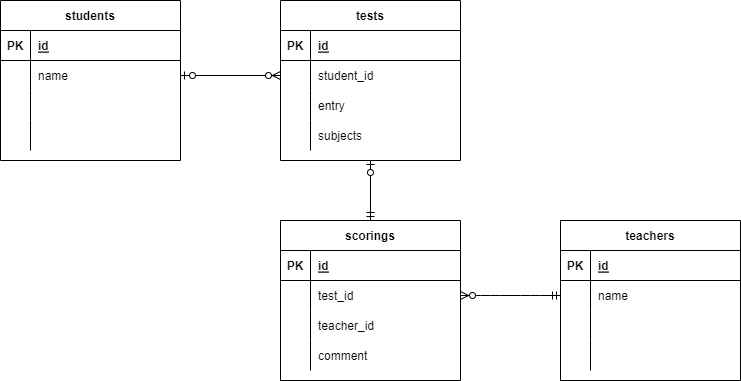

The diagram above was exported from draw.io. Its source (the exported page's mxGraphModel, read from the mxfile embedded in the PNG):
<mxGraphModel dx="1374" dy="790" grid="1" gridSize="10" guides="1" tooltips="1" connect="1" arrows="1" fold="1" page="1" pageScale="1" pageWidth="827" pageHeight="1169" math="0" shadow="0">
  <root>
    <mxCell id="ZVy-J2Q57zRLpDIRLENy-0" />
    <mxCell id="ZVy-J2Q57zRLpDIRLENy-1" parent="ZVy-J2Q57zRLpDIRLENy-0" />
    <mxCell id="RgbloeOfPL4LV1ND6TQO-0" value="students" style="shape=table;startSize=30;container=1;collapsible=1;childLayout=tableLayout;fixedRows=1;rowLines=0;fontStyle=1;align=center;resizeLast=1;" parent="ZVy-J2Q57zRLpDIRLENy-1" vertex="1">
      <mxGeometry width="180" height="160" as="geometry" />
    </mxCell>
    <mxCell id="RgbloeOfPL4LV1ND6TQO-1" value="" style="shape=partialRectangle;collapsible=0;dropTarget=0;pointerEvents=0;fillColor=none;top=0;left=0;bottom=1;right=0;points=[[0,0.5],[1,0.5]];portConstraint=eastwest;" parent="RgbloeOfPL4LV1ND6TQO-0" vertex="1">
      <mxGeometry y="30" width="180" height="30" as="geometry" />
    </mxCell>
    <mxCell id="RgbloeOfPL4LV1ND6TQO-2" value="PK" style="shape=partialRectangle;connectable=0;fillColor=none;top=0;left=0;bottom=0;right=0;fontStyle=1;overflow=hidden;" parent="RgbloeOfPL4LV1ND6TQO-1" vertex="1">
      <mxGeometry width="30" height="30" as="geometry">
        <mxRectangle width="30" height="30" as="alternateBounds" />
      </mxGeometry>
    </mxCell>
    <mxCell id="RgbloeOfPL4LV1ND6TQO-3" value="id" style="shape=partialRectangle;connectable=0;fillColor=none;top=0;left=0;bottom=0;right=0;align=left;spacingLeft=6;fontStyle=5;overflow=hidden;" parent="RgbloeOfPL4LV1ND6TQO-1" vertex="1">
      <mxGeometry x="30" width="150" height="30" as="geometry">
        <mxRectangle width="150" height="30" as="alternateBounds" />
      </mxGeometry>
    </mxCell>
    <mxCell id="RgbloeOfPL4LV1ND6TQO-4" value="" style="shape=partialRectangle;collapsible=0;dropTarget=0;pointerEvents=0;fillColor=none;top=0;left=0;bottom=0;right=0;points=[[0,0.5],[1,0.5]];portConstraint=eastwest;" parent="RgbloeOfPL4LV1ND6TQO-0" vertex="1">
      <mxGeometry y="60" width="180" height="30" as="geometry" />
    </mxCell>
    <mxCell id="RgbloeOfPL4LV1ND6TQO-5" value="" style="shape=partialRectangle;connectable=0;fillColor=none;top=0;left=0;bottom=0;right=0;editable=1;overflow=hidden;" parent="RgbloeOfPL4LV1ND6TQO-4" vertex="1">
      <mxGeometry width="30" height="30" as="geometry">
        <mxRectangle width="30" height="30" as="alternateBounds" />
      </mxGeometry>
    </mxCell>
    <mxCell id="RgbloeOfPL4LV1ND6TQO-6" value="name" style="shape=partialRectangle;connectable=0;fillColor=none;top=0;left=0;bottom=0;right=0;align=left;spacingLeft=6;overflow=hidden;" parent="RgbloeOfPL4LV1ND6TQO-4" vertex="1">
      <mxGeometry x="30" width="150" height="30" as="geometry">
        <mxRectangle width="150" height="30" as="alternateBounds" />
      </mxGeometry>
    </mxCell>
    <mxCell id="RgbloeOfPL4LV1ND6TQO-7" value="" style="shape=partialRectangle;collapsible=0;dropTarget=0;pointerEvents=0;fillColor=none;top=0;left=0;bottom=0;right=0;points=[[0,0.5],[1,0.5]];portConstraint=eastwest;" parent="RgbloeOfPL4LV1ND6TQO-0" vertex="1">
      <mxGeometry y="90" width="180" height="30" as="geometry" />
    </mxCell>
    <mxCell id="RgbloeOfPL4LV1ND6TQO-8" value="" style="shape=partialRectangle;connectable=0;fillColor=none;top=0;left=0;bottom=0;right=0;editable=1;overflow=hidden;" parent="RgbloeOfPL4LV1ND6TQO-7" vertex="1">
      <mxGeometry width="30" height="30" as="geometry">
        <mxRectangle width="30" height="30" as="alternateBounds" />
      </mxGeometry>
    </mxCell>
    <mxCell id="RgbloeOfPL4LV1ND6TQO-9" value="" style="shape=partialRectangle;connectable=0;fillColor=none;top=0;left=0;bottom=0;right=0;align=left;spacingLeft=6;overflow=hidden;" parent="RgbloeOfPL4LV1ND6TQO-7" vertex="1">
      <mxGeometry x="30" width="150" height="30" as="geometry">
        <mxRectangle width="150" height="30" as="alternateBounds" />
      </mxGeometry>
    </mxCell>
    <mxCell id="RgbloeOfPL4LV1ND6TQO-10" value="" style="shape=partialRectangle;collapsible=0;dropTarget=0;pointerEvents=0;fillColor=none;top=0;left=0;bottom=0;right=0;points=[[0,0.5],[1,0.5]];portConstraint=eastwest;" parent="RgbloeOfPL4LV1ND6TQO-0" vertex="1">
      <mxGeometry y="120" width="180" height="30" as="geometry" />
    </mxCell>
    <mxCell id="RgbloeOfPL4LV1ND6TQO-11" value="" style="shape=partialRectangle;connectable=0;fillColor=none;top=0;left=0;bottom=0;right=0;editable=1;overflow=hidden;" parent="RgbloeOfPL4LV1ND6TQO-10" vertex="1">
      <mxGeometry width="30" height="30" as="geometry">
        <mxRectangle width="30" height="30" as="alternateBounds" />
      </mxGeometry>
    </mxCell>
    <mxCell id="RgbloeOfPL4LV1ND6TQO-12" value="" style="shape=partialRectangle;connectable=0;fillColor=none;top=0;left=0;bottom=0;right=0;align=left;spacingLeft=6;overflow=hidden;" parent="RgbloeOfPL4LV1ND6TQO-10" vertex="1">
      <mxGeometry x="30" width="150" height="30" as="geometry">
        <mxRectangle width="150" height="30" as="alternateBounds" />
      </mxGeometry>
    </mxCell>
    <mxCell id="RgbloeOfPL4LV1ND6TQO-13" value="teachers" style="shape=table;startSize=30;container=1;collapsible=1;childLayout=tableLayout;fixedRows=1;rowLines=0;fontStyle=1;align=center;resizeLast=1;" parent="ZVy-J2Q57zRLpDIRLENy-1" vertex="1">
      <mxGeometry x="560" y="220" width="180" height="160" as="geometry" />
    </mxCell>
    <mxCell id="RgbloeOfPL4LV1ND6TQO-14" value="" style="shape=partialRectangle;collapsible=0;dropTarget=0;pointerEvents=0;fillColor=none;top=0;left=0;bottom=1;right=0;points=[[0,0.5],[1,0.5]];portConstraint=eastwest;" parent="RgbloeOfPL4LV1ND6TQO-13" vertex="1">
      <mxGeometry y="30" width="180" height="30" as="geometry" />
    </mxCell>
    <mxCell id="RgbloeOfPL4LV1ND6TQO-15" value="PK" style="shape=partialRectangle;connectable=0;fillColor=none;top=0;left=0;bottom=0;right=0;fontStyle=1;overflow=hidden;" parent="RgbloeOfPL4LV1ND6TQO-14" vertex="1">
      <mxGeometry width="30" height="30" as="geometry">
        <mxRectangle width="30" height="30" as="alternateBounds" />
      </mxGeometry>
    </mxCell>
    <mxCell id="RgbloeOfPL4LV1ND6TQO-16" value="id" style="shape=partialRectangle;connectable=0;fillColor=none;top=0;left=0;bottom=0;right=0;align=left;spacingLeft=6;fontStyle=5;overflow=hidden;" parent="RgbloeOfPL4LV1ND6TQO-14" vertex="1">
      <mxGeometry x="30" width="150" height="30" as="geometry">
        <mxRectangle width="150" height="30" as="alternateBounds" />
      </mxGeometry>
    </mxCell>
    <mxCell id="RgbloeOfPL4LV1ND6TQO-17" value="" style="shape=partialRectangle;collapsible=0;dropTarget=0;pointerEvents=0;fillColor=none;top=0;left=0;bottom=0;right=0;points=[[0,0.5],[1,0.5]];portConstraint=eastwest;" parent="RgbloeOfPL4LV1ND6TQO-13" vertex="1">
      <mxGeometry y="60" width="180" height="30" as="geometry" />
    </mxCell>
    <mxCell id="RgbloeOfPL4LV1ND6TQO-18" value="" style="shape=partialRectangle;connectable=0;fillColor=none;top=0;left=0;bottom=0;right=0;editable=1;overflow=hidden;" parent="RgbloeOfPL4LV1ND6TQO-17" vertex="1">
      <mxGeometry width="30" height="30" as="geometry">
        <mxRectangle width="30" height="30" as="alternateBounds" />
      </mxGeometry>
    </mxCell>
    <mxCell id="RgbloeOfPL4LV1ND6TQO-19" value="name" style="shape=partialRectangle;connectable=0;fillColor=none;top=0;left=0;bottom=0;right=0;align=left;spacingLeft=6;overflow=hidden;" parent="RgbloeOfPL4LV1ND6TQO-17" vertex="1">
      <mxGeometry x="30" width="150" height="30" as="geometry">
        <mxRectangle width="150" height="30" as="alternateBounds" />
      </mxGeometry>
    </mxCell>
    <mxCell id="RgbloeOfPL4LV1ND6TQO-20" value="" style="shape=partialRectangle;collapsible=0;dropTarget=0;pointerEvents=0;fillColor=none;top=0;left=0;bottom=0;right=0;points=[[0,0.5],[1,0.5]];portConstraint=eastwest;" parent="RgbloeOfPL4LV1ND6TQO-13" vertex="1">
      <mxGeometry y="90" width="180" height="30" as="geometry" />
    </mxCell>
    <mxCell id="RgbloeOfPL4LV1ND6TQO-21" value="" style="shape=partialRectangle;connectable=0;fillColor=none;top=0;left=0;bottom=0;right=0;editable=1;overflow=hidden;" parent="RgbloeOfPL4LV1ND6TQO-20" vertex="1">
      <mxGeometry width="30" height="30" as="geometry">
        <mxRectangle width="30" height="30" as="alternateBounds" />
      </mxGeometry>
    </mxCell>
    <mxCell id="RgbloeOfPL4LV1ND6TQO-22" value="" style="shape=partialRectangle;connectable=0;fillColor=none;top=0;left=0;bottom=0;right=0;align=left;spacingLeft=6;overflow=hidden;" parent="RgbloeOfPL4LV1ND6TQO-20" vertex="1">
      <mxGeometry x="30" width="150" height="30" as="geometry">
        <mxRectangle width="150" height="30" as="alternateBounds" />
      </mxGeometry>
    </mxCell>
    <mxCell id="RgbloeOfPL4LV1ND6TQO-23" value="" style="shape=partialRectangle;collapsible=0;dropTarget=0;pointerEvents=0;fillColor=none;top=0;left=0;bottom=0;right=0;points=[[0,0.5],[1,0.5]];portConstraint=eastwest;" parent="RgbloeOfPL4LV1ND6TQO-13" vertex="1">
      <mxGeometry y="120" width="180" height="30" as="geometry" />
    </mxCell>
    <mxCell id="RgbloeOfPL4LV1ND6TQO-24" value="" style="shape=partialRectangle;connectable=0;fillColor=none;top=0;left=0;bottom=0;right=0;editable=1;overflow=hidden;" parent="RgbloeOfPL4LV1ND6TQO-23" vertex="1">
      <mxGeometry width="30" height="30" as="geometry">
        <mxRectangle width="30" height="30" as="alternateBounds" />
      </mxGeometry>
    </mxCell>
    <mxCell id="RgbloeOfPL4LV1ND6TQO-25" value="" style="shape=partialRectangle;connectable=0;fillColor=none;top=0;left=0;bottom=0;right=0;align=left;spacingLeft=6;overflow=hidden;" parent="RgbloeOfPL4LV1ND6TQO-23" vertex="1">
      <mxGeometry x="30" width="150" height="30" as="geometry">
        <mxRectangle width="150" height="30" as="alternateBounds" />
      </mxGeometry>
    </mxCell>
    <mxCell id="RgbloeOfPL4LV1ND6TQO-26" value="tests" style="shape=table;startSize=30;container=1;collapsible=1;childLayout=tableLayout;fixedRows=1;rowLines=0;fontStyle=1;align=center;resizeLast=1;" parent="ZVy-J2Q57zRLpDIRLENy-1" vertex="1">
      <mxGeometry x="280" width="180" height="160" as="geometry" />
    </mxCell>
    <mxCell id="RgbloeOfPL4LV1ND6TQO-27" value="" style="shape=partialRectangle;collapsible=0;dropTarget=0;pointerEvents=0;fillColor=none;top=0;left=0;bottom=1;right=0;points=[[0,0.5],[1,0.5]];portConstraint=eastwest;" parent="RgbloeOfPL4LV1ND6TQO-26" vertex="1">
      <mxGeometry y="30" width="180" height="30" as="geometry" />
    </mxCell>
    <mxCell id="RgbloeOfPL4LV1ND6TQO-28" value="PK" style="shape=partialRectangle;connectable=0;fillColor=none;top=0;left=0;bottom=0;right=0;fontStyle=1;overflow=hidden;" parent="RgbloeOfPL4LV1ND6TQO-27" vertex="1">
      <mxGeometry width="30" height="30" as="geometry">
        <mxRectangle width="30" height="30" as="alternateBounds" />
      </mxGeometry>
    </mxCell>
    <mxCell id="RgbloeOfPL4LV1ND6TQO-29" value="id" style="shape=partialRectangle;connectable=0;fillColor=none;top=0;left=0;bottom=0;right=0;align=left;spacingLeft=6;fontStyle=5;overflow=hidden;" parent="RgbloeOfPL4LV1ND6TQO-27" vertex="1">
      <mxGeometry x="30" width="150" height="30" as="geometry">
        <mxRectangle width="150" height="30" as="alternateBounds" />
      </mxGeometry>
    </mxCell>
    <mxCell id="RgbloeOfPL4LV1ND6TQO-30" value="" style="shape=partialRectangle;collapsible=0;dropTarget=0;pointerEvents=0;fillColor=none;top=0;left=0;bottom=0;right=0;points=[[0,0.5],[1,0.5]];portConstraint=eastwest;" parent="RgbloeOfPL4LV1ND6TQO-26" vertex="1">
      <mxGeometry y="60" width="180" height="30" as="geometry" />
    </mxCell>
    <mxCell id="RgbloeOfPL4LV1ND6TQO-31" value="" style="shape=partialRectangle;connectable=0;fillColor=none;top=0;left=0;bottom=0;right=0;editable=1;overflow=hidden;" parent="RgbloeOfPL4LV1ND6TQO-30" vertex="1">
      <mxGeometry width="30" height="30" as="geometry">
        <mxRectangle width="30" height="30" as="alternateBounds" />
      </mxGeometry>
    </mxCell>
    <mxCell id="RgbloeOfPL4LV1ND6TQO-32" value="student_id" style="shape=partialRectangle;connectable=0;fillColor=none;top=0;left=0;bottom=0;right=0;align=left;spacingLeft=6;overflow=hidden;" parent="RgbloeOfPL4LV1ND6TQO-30" vertex="1">
      <mxGeometry x="30" width="150" height="30" as="geometry">
        <mxRectangle width="150" height="30" as="alternateBounds" />
      </mxGeometry>
    </mxCell>
    <mxCell id="RgbloeOfPL4LV1ND6TQO-33" value="" style="shape=partialRectangle;collapsible=0;dropTarget=0;pointerEvents=0;fillColor=none;top=0;left=0;bottom=0;right=0;points=[[0,0.5],[1,0.5]];portConstraint=eastwest;" parent="RgbloeOfPL4LV1ND6TQO-26" vertex="1">
      <mxGeometry y="90" width="180" height="30" as="geometry" />
    </mxCell>
    <mxCell id="RgbloeOfPL4LV1ND6TQO-34" value="" style="shape=partialRectangle;connectable=0;fillColor=none;top=0;left=0;bottom=0;right=0;editable=1;overflow=hidden;" parent="RgbloeOfPL4LV1ND6TQO-33" vertex="1">
      <mxGeometry width="30" height="30" as="geometry">
        <mxRectangle width="30" height="30" as="alternateBounds" />
      </mxGeometry>
    </mxCell>
    <mxCell id="RgbloeOfPL4LV1ND6TQO-35" value="entry" style="shape=partialRectangle;connectable=0;fillColor=none;top=0;left=0;bottom=0;right=0;align=left;spacingLeft=6;overflow=hidden;" parent="RgbloeOfPL4LV1ND6TQO-33" vertex="1">
      <mxGeometry x="30" width="150" height="30" as="geometry">
        <mxRectangle width="150" height="30" as="alternateBounds" />
      </mxGeometry>
    </mxCell>
    <mxCell id="voN3vOsFqvsBHm1AIooj-15" value="" style="shape=partialRectangle;collapsible=0;dropTarget=0;pointerEvents=0;fillColor=none;top=0;left=0;bottom=0;right=0;points=[[0,0.5],[1,0.5]];portConstraint=eastwest;" vertex="1" parent="RgbloeOfPL4LV1ND6TQO-26">
      <mxGeometry y="120" width="180" height="30" as="geometry" />
    </mxCell>
    <mxCell id="voN3vOsFqvsBHm1AIooj-16" value="" style="shape=partialRectangle;connectable=0;fillColor=none;top=0;left=0;bottom=0;right=0;editable=1;overflow=hidden;" vertex="1" parent="voN3vOsFqvsBHm1AIooj-15">
      <mxGeometry width="30" height="30" as="geometry">
        <mxRectangle width="30" height="30" as="alternateBounds" />
      </mxGeometry>
    </mxCell>
    <mxCell id="voN3vOsFqvsBHm1AIooj-17" value="" style="shape=partialRectangle;connectable=0;fillColor=none;top=0;left=0;bottom=0;right=0;align=left;spacingLeft=6;overflow=hidden;" vertex="1" parent="voN3vOsFqvsBHm1AIooj-15">
      <mxGeometry x="30" width="150" height="30" as="geometry">
        <mxRectangle width="150" height="30" as="alternateBounds" />
      </mxGeometry>
    </mxCell>
    <mxCell id="RgbloeOfPL4LV1ND6TQO-39" value="scorings" style="shape=table;startSize=30;container=1;collapsible=1;childLayout=tableLayout;fixedRows=1;rowLines=0;fontStyle=1;align=center;resizeLast=1;" parent="ZVy-J2Q57zRLpDIRLENy-1" vertex="1">
      <mxGeometry x="280" y="220" width="180" height="160" as="geometry" />
    </mxCell>
    <mxCell id="RgbloeOfPL4LV1ND6TQO-40" value="" style="shape=partialRectangle;collapsible=0;dropTarget=0;pointerEvents=0;fillColor=none;top=0;left=0;bottom=1;right=0;points=[[0,0.5],[1,0.5]];portConstraint=eastwest;" parent="RgbloeOfPL4LV1ND6TQO-39" vertex="1">
      <mxGeometry y="30" width="180" height="30" as="geometry" />
    </mxCell>
    <mxCell id="RgbloeOfPL4LV1ND6TQO-41" value="PK" style="shape=partialRectangle;connectable=0;fillColor=none;top=0;left=0;bottom=0;right=0;fontStyle=1;overflow=hidden;" parent="RgbloeOfPL4LV1ND6TQO-40" vertex="1">
      <mxGeometry width="30" height="30" as="geometry">
        <mxRectangle width="30" height="30" as="alternateBounds" />
      </mxGeometry>
    </mxCell>
    <mxCell id="RgbloeOfPL4LV1ND6TQO-42" value="id" style="shape=partialRectangle;connectable=0;fillColor=none;top=0;left=0;bottom=0;right=0;align=left;spacingLeft=6;fontStyle=5;overflow=hidden;" parent="RgbloeOfPL4LV1ND6TQO-40" vertex="1">
      <mxGeometry x="30" width="150" height="30" as="geometry">
        <mxRectangle width="150" height="30" as="alternateBounds" />
      </mxGeometry>
    </mxCell>
    <mxCell id="RgbloeOfPL4LV1ND6TQO-43" value="" style="shape=partialRectangle;collapsible=0;dropTarget=0;pointerEvents=0;fillColor=none;top=0;left=0;bottom=0;right=0;points=[[0,0.5],[1,0.5]];portConstraint=eastwest;" parent="RgbloeOfPL4LV1ND6TQO-39" vertex="1">
      <mxGeometry y="60" width="180" height="30" as="geometry" />
    </mxCell>
    <mxCell id="RgbloeOfPL4LV1ND6TQO-44" value="" style="shape=partialRectangle;connectable=0;fillColor=none;top=0;left=0;bottom=0;right=0;editable=1;overflow=hidden;" parent="RgbloeOfPL4LV1ND6TQO-43" vertex="1">
      <mxGeometry width="30" height="30" as="geometry">
        <mxRectangle width="30" height="30" as="alternateBounds" />
      </mxGeometry>
    </mxCell>
    <mxCell id="RgbloeOfPL4LV1ND6TQO-45" value="test_id" style="shape=partialRectangle;connectable=0;fillColor=none;top=0;left=0;bottom=0;right=0;align=left;spacingLeft=6;overflow=hidden;" parent="RgbloeOfPL4LV1ND6TQO-43" vertex="1">
      <mxGeometry x="30" width="150" height="30" as="geometry">
        <mxRectangle width="150" height="30" as="alternateBounds" />
      </mxGeometry>
    </mxCell>
    <mxCell id="RgbloeOfPL4LV1ND6TQO-46" value="" style="shape=partialRectangle;collapsible=0;dropTarget=0;pointerEvents=0;fillColor=none;top=0;left=0;bottom=0;right=0;points=[[0,0.5],[1,0.5]];portConstraint=eastwest;" parent="RgbloeOfPL4LV1ND6TQO-39" vertex="1">
      <mxGeometry y="90" width="180" height="30" as="geometry" />
    </mxCell>
    <mxCell id="RgbloeOfPL4LV1ND6TQO-47" value="" style="shape=partialRectangle;connectable=0;fillColor=none;top=0;left=0;bottom=0;right=0;editable=1;overflow=hidden;" parent="RgbloeOfPL4LV1ND6TQO-46" vertex="1">
      <mxGeometry width="30" height="30" as="geometry">
        <mxRectangle width="30" height="30" as="alternateBounds" />
      </mxGeometry>
    </mxCell>
    <mxCell id="RgbloeOfPL4LV1ND6TQO-48" value="teacher_id" style="shape=partialRectangle;connectable=0;fillColor=none;top=0;left=0;bottom=0;right=0;align=left;spacingLeft=6;overflow=hidden;" parent="RgbloeOfPL4LV1ND6TQO-46" vertex="1">
      <mxGeometry x="30" width="150" height="30" as="geometry">
        <mxRectangle width="150" height="30" as="alternateBounds" />
      </mxGeometry>
    </mxCell>
    <mxCell id="RgbloeOfPL4LV1ND6TQO-49" value="" style="shape=partialRectangle;collapsible=0;dropTarget=0;pointerEvents=0;fillColor=none;top=0;left=0;bottom=0;right=0;points=[[0,0.5],[1,0.5]];portConstraint=eastwest;" parent="RgbloeOfPL4LV1ND6TQO-39" vertex="1">
      <mxGeometry y="120" width="180" height="30" as="geometry" />
    </mxCell>
    <mxCell id="RgbloeOfPL4LV1ND6TQO-50" value="" style="shape=partialRectangle;connectable=0;fillColor=none;top=0;left=0;bottom=0;right=0;editable=1;overflow=hidden;" parent="RgbloeOfPL4LV1ND6TQO-49" vertex="1">
      <mxGeometry width="30" height="30" as="geometry">
        <mxRectangle width="30" height="30" as="alternateBounds" />
      </mxGeometry>
    </mxCell>
    <mxCell id="RgbloeOfPL4LV1ND6TQO-51" value="comment" style="shape=partialRectangle;connectable=0;fillColor=none;top=0;left=0;bottom=0;right=0;align=left;spacingLeft=6;overflow=hidden;" parent="RgbloeOfPL4LV1ND6TQO-49" vertex="1">
      <mxGeometry x="30" width="150" height="30" as="geometry">
        <mxRectangle width="150" height="30" as="alternateBounds" />
      </mxGeometry>
    </mxCell>
    <mxCell id="bjL5Hfyi7E1QnOksPigN-169" style="edgeStyle=none;html=1;entryX=1;entryY=0.5;entryDx=0;entryDy=0;" edge="1" parent="RgbloeOfPL4LV1ND6TQO-39" source="RgbloeOfPL4LV1ND6TQO-39" target="RgbloeOfPL4LV1ND6TQO-43">
      <mxGeometry relative="1" as="geometry" />
    </mxCell>
    <mxCell id="bjL5Hfyi7E1QnOksPigN-166" value="subjects" style="shape=partialRectangle;connectable=0;fillColor=none;top=0;left=0;bottom=0;right=0;align=left;spacingLeft=6;overflow=hidden;" vertex="1" parent="ZVy-J2Q57zRLpDIRLENy-1">
      <mxGeometry x="310" y="120" width="150" height="30" as="geometry">
        <mxRectangle width="150" height="30" as="alternateBounds" />
      </mxGeometry>
    </mxCell>
    <mxCell id="bjL5Hfyi7E1QnOksPigN-167" value="" style="fontSize=12;html=1;endArrow=ERzeroToMany;startArrow=ERzeroToOne;exitX=1;exitY=0.5;exitDx=0;exitDy=0;entryX=0;entryY=0.5;entryDx=0;entryDy=0;" edge="1" parent="ZVy-J2Q57zRLpDIRLENy-1" source="RgbloeOfPL4LV1ND6TQO-4" target="RgbloeOfPL4LV1ND6TQO-30">
      <mxGeometry width="100" height="100" relative="1" as="geometry">
        <mxPoint x="170" y="80" as="sourcePoint" />
        <mxPoint x="270" y="-20" as="targetPoint" />
      </mxGeometry>
    </mxCell>
    <mxCell id="bjL5Hfyi7E1QnOksPigN-168" value="" style="edgeStyle=entityRelationEdgeStyle;fontSize=12;html=1;endArrow=ERzeroToMany;startArrow=ERmandOne;exitX=0;exitY=0.5;exitDx=0;exitDy=0;entryX=1;entryY=0.5;entryDx=0;entryDy=0;" edge="1" parent="ZVy-J2Q57zRLpDIRLENy-1" source="RgbloeOfPL4LV1ND6TQO-17" target="RgbloeOfPL4LV1ND6TQO-43">
      <mxGeometry width="100" height="100" relative="1" as="geometry">
        <mxPoint x="410" y="340" as="sourcePoint" />
        <mxPoint x="510" y="240" as="targetPoint" />
      </mxGeometry>
    </mxCell>
    <mxCell id="_9ZGjTZIB6-8d57RdJBD-0" value="" style="fontSize=12;html=1;endArrow=ERzeroToOne;startArrow=ERmandOne;entryX=0.5;entryY=1;entryDx=0;entryDy=0;exitX=0.5;exitY=0;exitDx=0;exitDy=0;" edge="1" parent="ZVy-J2Q57zRLpDIRLENy-1" source="RgbloeOfPL4LV1ND6TQO-39" target="RgbloeOfPL4LV1ND6TQO-26">
      <mxGeometry width="100" height="100" relative="1" as="geometry">
        <mxPoint x="410" y="240" as="sourcePoint" />
        <mxPoint x="510" y="140" as="targetPoint" />
      </mxGeometry>
    </mxCell>
  </root>
</mxGraphModel>